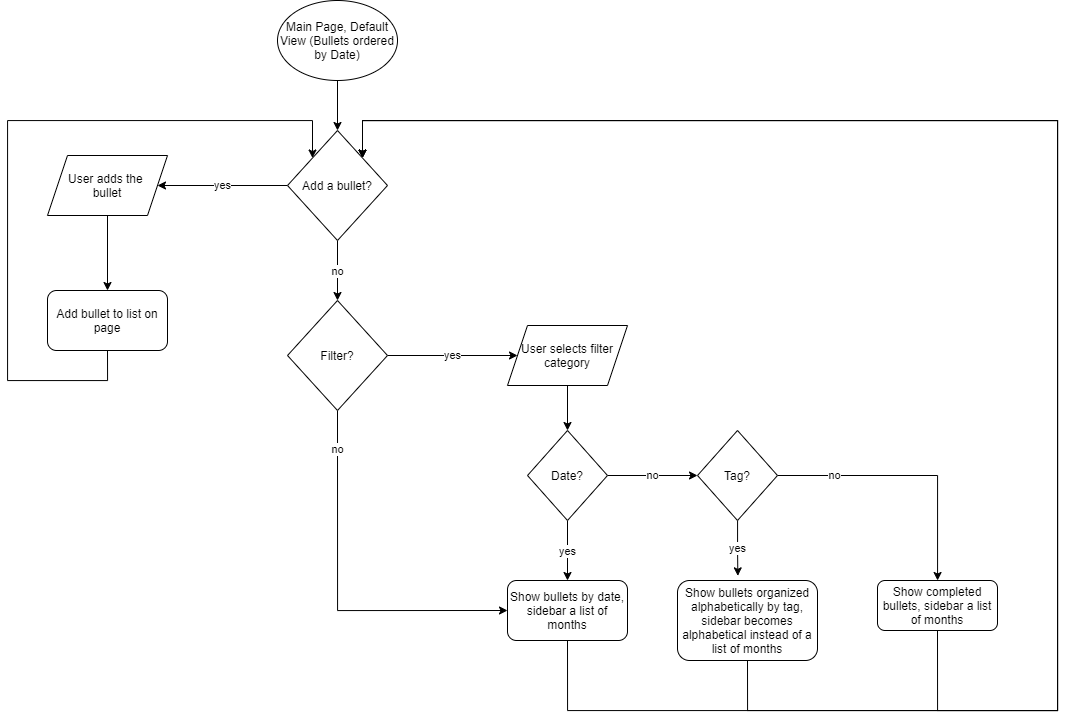

The diagram above was exported from draw.io. Its source (the exported page's mxGraphModel, read from the mxfile embedded in the PNG):
<mxGraphModel dx="2041" dy="893" grid="1" gridSize="10" guides="1" tooltips="1" connect="1" arrows="1" fold="1" page="1" pageScale="1" pageWidth="850" pageHeight="1100" math="0" shadow="0">
  <root>
    <mxCell id="0" />
    <mxCell id="1" parent="0" />
    <mxCell id="4" style="edgeStyle=orthogonalEdgeStyle;rounded=0;orthogonalLoop=1;jettySize=auto;html=1;" edge="1" parent="1" source="2" target="3">
      <mxGeometry relative="1" as="geometry" />
    </mxCell>
    <mxCell id="2" value="Main Page, Default View (Bullets ordered by Date)" style="ellipse;whiteSpace=wrap;html=1;" vertex="1" parent="1">
      <mxGeometry x="230" y="80" width="120" height="80" as="geometry" />
    </mxCell>
    <mxCell id="8" value="yes" style="edgeStyle=orthogonalEdgeStyle;rounded=0;orthogonalLoop=1;jettySize=auto;html=1;entryX=1;entryY=0.5;entryDx=0;entryDy=0;" edge="1" parent="1" source="3" target="6">
      <mxGeometry relative="1" as="geometry" />
    </mxCell>
    <mxCell id="11" value="no" style="edgeStyle=orthogonalEdgeStyle;rounded=0;orthogonalLoop=1;jettySize=auto;html=1;entryX=0.5;entryY=0;entryDx=0;entryDy=0;" edge="1" parent="1" source="3" target="10">
      <mxGeometry relative="1" as="geometry" />
    </mxCell>
    <mxCell id="3" value="Add a bullet?" style="rhombus;whiteSpace=wrap;html=1;" vertex="1" parent="1">
      <mxGeometry x="240" y="210" width="100" height="110" as="geometry" />
    </mxCell>
    <mxCell id="31" style="edgeStyle=orthogonalEdgeStyle;rounded=0;orthogonalLoop=1;jettySize=auto;html=1;" edge="1" parent="1" source="6" target="30">
      <mxGeometry relative="1" as="geometry" />
    </mxCell>
    <mxCell id="6" value="User adds the &lt;br&gt;bullet" style="shape=parallelogram;perimeter=parallelogramPerimeter;whiteSpace=wrap;html=1;fixedSize=1;" vertex="1" parent="1">
      <mxGeometry y="235" width="120" height="60" as="geometry" />
    </mxCell>
    <mxCell id="13" value="yes" style="edgeStyle=orthogonalEdgeStyle;rounded=0;orthogonalLoop=1;jettySize=auto;html=1;entryX=0;entryY=0.5;entryDx=0;entryDy=0;" edge="1" parent="1" source="10" target="12">
      <mxGeometry relative="1" as="geometry" />
    </mxCell>
    <mxCell id="29" value="no" style="edgeStyle=orthogonalEdgeStyle;rounded=0;orthogonalLoop=1;jettySize=auto;html=1;entryX=0;entryY=0.5;entryDx=0;entryDy=0;exitX=0.5;exitY=1;exitDx=0;exitDy=0;" edge="1" parent="1" source="10" target="15">
      <mxGeometry x="-0.7922" relative="1" as="geometry">
        <Array as="points">
          <mxPoint x="290" y="690" />
        </Array>
        <mxPoint as="offset" />
      </mxGeometry>
    </mxCell>
    <mxCell id="10" value="Filter?" style="rhombus;whiteSpace=wrap;html=1;" vertex="1" parent="1">
      <mxGeometry x="240" y="380" width="100" height="110" as="geometry" />
    </mxCell>
    <mxCell id="20" style="edgeStyle=orthogonalEdgeStyle;rounded=0;orthogonalLoop=1;jettySize=auto;html=1;entryX=0.5;entryY=0;entryDx=0;entryDy=0;" edge="1" parent="1" source="12" target="19">
      <mxGeometry relative="1" as="geometry" />
    </mxCell>
    <mxCell id="12" value="User selects filter&lt;br&gt;category" style="shape=parallelogram;perimeter=parallelogramPerimeter;whiteSpace=wrap;html=1;fixedSize=1;" vertex="1" parent="1">
      <mxGeometry x="460" y="405" width="120" height="60" as="geometry" />
    </mxCell>
    <mxCell id="36" style="edgeStyle=orthogonalEdgeStyle;rounded=0;orthogonalLoop=1;jettySize=auto;html=1;entryX=1;entryY=0;entryDx=0;entryDy=0;exitX=0.5;exitY=1;exitDx=0;exitDy=0;" edge="1" parent="1" source="15" target="3">
      <mxGeometry relative="1" as="geometry">
        <Array as="points">
          <mxPoint x="520" y="790" />
          <mxPoint x="1010" y="790" />
          <mxPoint x="1010" y="200" />
          <mxPoint x="315" y="200" />
        </Array>
      </mxGeometry>
    </mxCell>
    <mxCell id="15" value="Show bullets by date, sidebar a list of months" style="rounded=1;whiteSpace=wrap;html=1;" vertex="1" parent="1">
      <mxGeometry x="460" y="660" width="120" height="60" as="geometry" />
    </mxCell>
    <mxCell id="23" value="yes" style="edgeStyle=orthogonalEdgeStyle;rounded=0;orthogonalLoop=1;jettySize=auto;html=1;" edge="1" parent="1" source="19" target="15">
      <mxGeometry relative="1" as="geometry" />
    </mxCell>
    <mxCell id="25" value="no" style="edgeStyle=orthogonalEdgeStyle;rounded=0;orthogonalLoop=1;jettySize=auto;html=1;entryX=0;entryY=0.5;entryDx=0;entryDy=0;" edge="1" parent="1" source="19" target="21">
      <mxGeometry relative="1" as="geometry" />
    </mxCell>
    <mxCell id="19" value="Date?" style="rhombus;whiteSpace=wrap;html=1;" vertex="1" parent="1">
      <mxGeometry x="480" y="510" width="80" height="90" as="geometry" />
    </mxCell>
    <mxCell id="24" value="yes" style="edgeStyle=orthogonalEdgeStyle;rounded=0;orthogonalLoop=1;jettySize=auto;html=1;entryX=0.431;entryY=-0.058;entryDx=0;entryDy=0;entryPerimeter=0;" edge="1" parent="1" source="21" target="22">
      <mxGeometry relative="1" as="geometry" />
    </mxCell>
    <mxCell id="28" value="no" style="edgeStyle=orthogonalEdgeStyle;rounded=0;orthogonalLoop=1;jettySize=auto;html=1;" edge="1" parent="1" source="21" target="27">
      <mxGeometry x="-0.5714" relative="1" as="geometry">
        <mxPoint as="offset" />
      </mxGeometry>
    </mxCell>
    <mxCell id="21" value="Tag?" style="rhombus;whiteSpace=wrap;html=1;" vertex="1" parent="1">
      <mxGeometry x="650" y="510" width="80" height="90" as="geometry" />
    </mxCell>
    <mxCell id="35" style="edgeStyle=orthogonalEdgeStyle;rounded=0;orthogonalLoop=1;jettySize=auto;html=1;entryX=1;entryY=0;entryDx=0;entryDy=0;exitX=0.5;exitY=1;exitDx=0;exitDy=0;" edge="1" parent="1" source="22" target="3">
      <mxGeometry relative="1" as="geometry">
        <Array as="points">
          <mxPoint x="700" y="790" />
          <mxPoint x="1010" y="790" />
          <mxPoint x="1010" y="200" />
          <mxPoint x="315" y="200" />
        </Array>
      </mxGeometry>
    </mxCell>
    <mxCell id="22" value="Show bullets organized alphabetically by tag, sidebar becomes alphabetical instead of a list of months" style="rounded=1;whiteSpace=wrap;html=1;" vertex="1" parent="1">
      <mxGeometry x="630" y="660" width="140" height="80" as="geometry" />
    </mxCell>
    <mxCell id="33" style="edgeStyle=orthogonalEdgeStyle;rounded=0;orthogonalLoop=1;jettySize=auto;html=1;entryX=1;entryY=0;entryDx=0;entryDy=0;exitX=0.5;exitY=1;exitDx=0;exitDy=0;" edge="1" parent="1" source="27" target="3">
      <mxGeometry relative="1" as="geometry">
        <Array as="points">
          <mxPoint x="890" y="790" />
          <mxPoint x="1010" y="790" />
          <mxPoint x="1010" y="200" />
          <mxPoint x="315" y="200" />
        </Array>
      </mxGeometry>
    </mxCell>
    <mxCell id="27" value="Show completed bullets, sidebar a list of months" style="rounded=1;whiteSpace=wrap;html=1;" vertex="1" parent="1">
      <mxGeometry x="830" y="660" width="120" height="50" as="geometry" />
    </mxCell>
    <mxCell id="32" style="edgeStyle=orthogonalEdgeStyle;rounded=0;orthogonalLoop=1;jettySize=auto;html=1;entryX=0;entryY=0;entryDx=0;entryDy=0;exitX=0.5;exitY=1;exitDx=0;exitDy=0;" edge="1" parent="1" source="30" target="3">
      <mxGeometry relative="1" as="geometry">
        <mxPoint x="60" y="440" as="sourcePoint" />
        <Array as="points">
          <mxPoint x="60" y="460" />
          <mxPoint x="-40" y="460" />
          <mxPoint x="-40" y="200" />
          <mxPoint x="265" y="200" />
        </Array>
      </mxGeometry>
    </mxCell>
    <mxCell id="30" value="Add bullet to list on page" style="rounded=1;whiteSpace=wrap;html=1;" vertex="1" parent="1">
      <mxGeometry y="370" width="120" height="60" as="geometry" />
    </mxCell>
  </root>
</mxGraphModel>